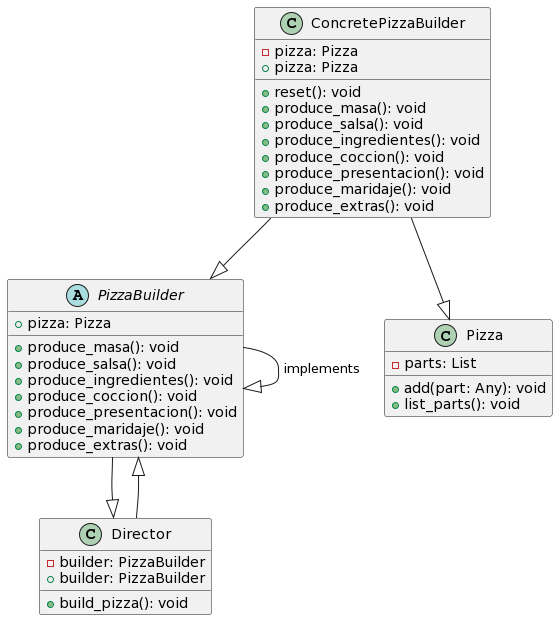

The diagram above was rendered by PlantUML. Its source (embedded in the PNG):
@startuml
abstract class PizzaBuilder {
  + pizza: Pizza
  + produce_masa(): void
  + produce_salsa(): void
  + produce_ingredientes(): void
  + produce_coccion(): void
  + produce_presentacion(): void
  + produce_maridaje(): void
  + produce_extras(): void
}

class ConcretePizzaBuilder {
  - pizza: Pizza
  + reset(): void
  + pizza: Pizza
  + produce_masa(): void
  + produce_salsa(): void
  + produce_ingredientes(): void
  + produce_coccion(): void
  + produce_presentacion(): void
  + produce_maridaje(): void
  + produce_extras(): void
}

class Pizza {
  - parts: List
  + add(part: Any): void
  + list_parts(): void
}

class Director {
  - builder: PizzaBuilder
  + builder: PizzaBuilder
  + build_pizza(): void
}

PizzaBuilder --|> PizzaBuilder : implements
ConcretePizzaBuilder --|> PizzaBuilder
PizzaBuilder --|> Director
ConcretePizzaBuilder --|> Pizza
Director --|> PizzaBuilder
@enduml